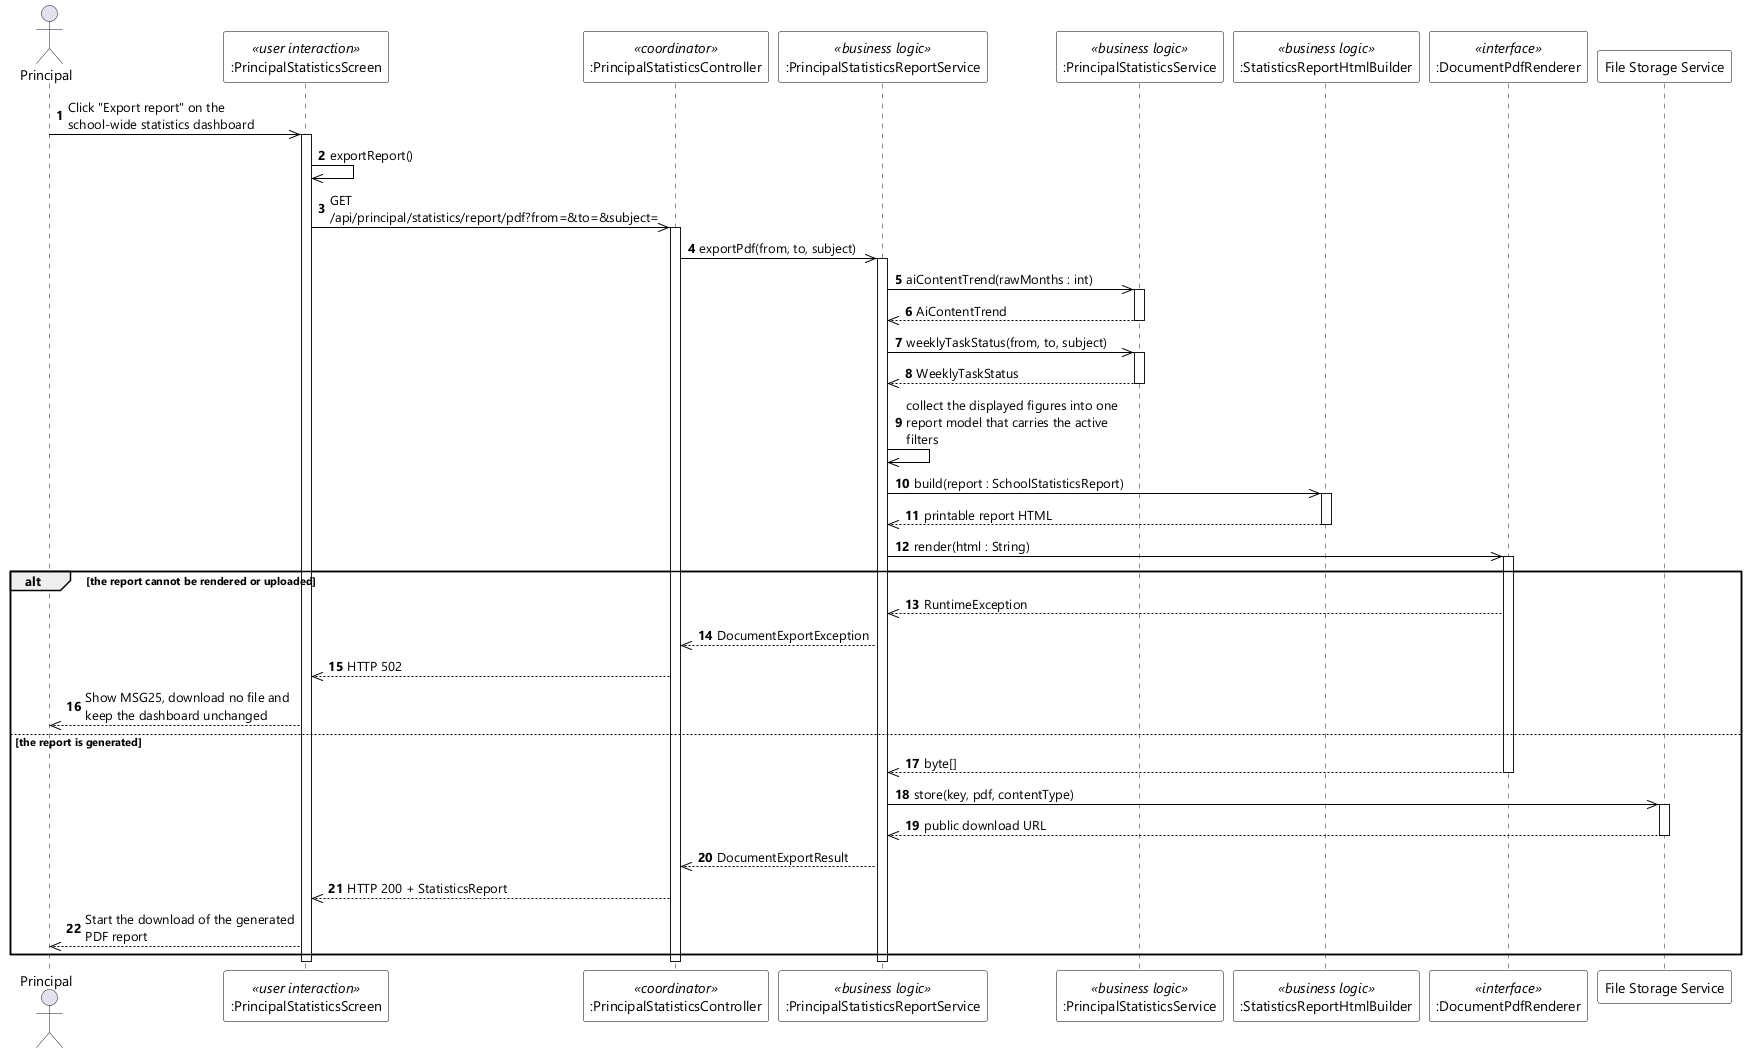

The diagram above was rendered by PlantUML. Its source (embedded in the PNG):
@startuml UC-110 Export School Performance Report - Sequence Diagram (stereo)
skinparamlocked dpi 96
skinparam defaultFontName "Segoe UI"
skinparam shadowing false
skinparam ParticipantBackgroundColor #FFFFFF
skinparam ParticipantBorderColor #000000
skinparam DatabaseBackgroundColor #FFFFFF
skinparam DatabaseBorderColor #000000
skinparam ArrowColor #000000
skinparam sequenceMessageAlign left
skinparam maxMessageSize 220

actor Principal
participant ":PrincipalStatisticsScreen" as UI <<user interaction>>
participant ":PrincipalStatisticsController" as CTL <<coordinator>>
participant ":PrincipalStatisticsReportService" as RSVC <<business logic>>
participant ":PrincipalStatisticsService" as SVC <<business logic>>
participant ":StatisticsReportHtmlBuilder" as HTMLB <<business logic>>
participant ":DocumentPdfRenderer" as PDF <<interface>>
participant "File Storage Service" as STORE

autonumber
Principal ->> UI : Click "Export report" on the school-wide statistics dashboard
activate UI
UI ->> UI : exportReport()
UI ->> CTL : GET /api/principal/statistics/report/pdf?from=&to=&subject=
activate CTL
CTL ->> RSVC : exportPdf(from, to, subject)
activate RSVC
RSVC ->> SVC : aiContentTrend(rawMonths : int)
activate SVC
SVC -->> RSVC : AiContentTrend
deactivate SVC
RSVC ->> SVC : weeklyTaskStatus(from, to, subject)
activate SVC
SVC -->> RSVC : WeeklyTaskStatus
deactivate SVC
RSVC ->> RSVC : collect the displayed figures into one report model that carries the active filters
RSVC ->> HTMLB : build(report : SchoolStatisticsReport)
activate HTMLB
HTMLB -->> RSVC : printable report HTML
deactivate HTMLB
RSVC ->> PDF : render(html : String)
activate PDF

alt the report cannot be rendered or uploaded
  PDF -->> RSVC : RuntimeException
  RSVC -->> CTL : DocumentExportException
  CTL -->> UI : HTTP 502
  UI -->> Principal : Show MSG25, download no file and keep the dashboard unchanged
else the report is generated
  PDF -->> RSVC : byte[]
  deactivate PDF
  RSVC ->> STORE : store(key, pdf, contentType)
  activate STORE
  STORE -->> RSVC : public download URL
  deactivate STORE
  RSVC -->> CTL : DocumentExportResult
  CTL -->> UI : HTTP 200 + StatisticsReport
  UI -->> Principal : Start the download of the generated PDF report
end
deactivate RSVC
deactivate CTL
deactivate UI
@enduml